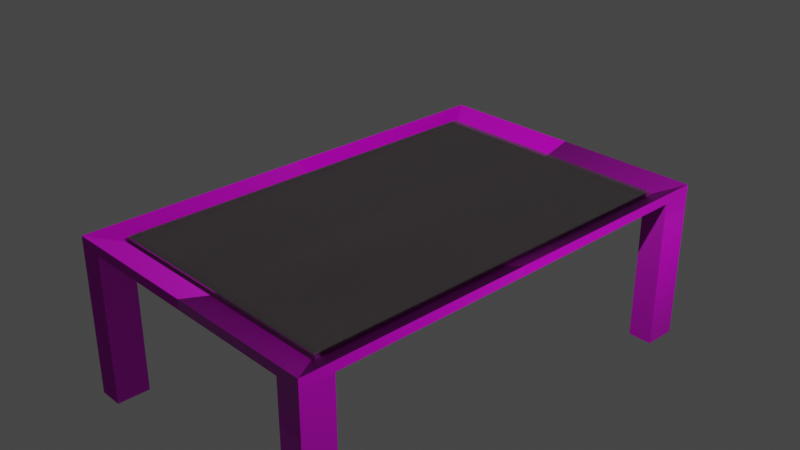 # Source: untitled5.blend  (saved by Blender 3.6.11; exported with 4.5.12 LTS)
import bpy
from mathutils import Matrix  # noqa: F401  (used for matrix-valued properties, if any)

bpy.ops.wm.read_factory_settings(use_empty=True)
scene = bpy.context.scene
scene.name = 'Scene'

# ---- collections
col_collection = bpy.data.collections.new('Collection'); scene.collection.children.link(col_collection)

# ---- images (referenced by path relative to the original .blend; pixels are not part of the script)
import os
ASSET_DIR = os.environ.get("B2B_ASSET_DIR", "")  # directory of the original .blend (textures are referenced by path, not embedded)
HERE = os.path.dirname(os.path.abspath(__file__))  # packed textures are extracted next to this script under _unpacked/

def load_image(name, relpath, width, height, colorspace="sRGB"):
    """Load a texture the original file referenced (path relative to the .blend, or extracted next to this script)."""
    p = next((c for c in (os.path.join(HERE, relpath), os.path.join(ASSET_DIR, relpath)) if relpath and os.path.exists(c)), "")
    if p:
        img = bpy.data.images.load(p, check_existing=True)
        img.name = name
    else:  # same state as the original file: an image datablock whose file is absent (Cycles renders it pink)
        img = bpy.data.images.new(name, width, height)
        img.source = "FILE"
        img.filepath = "//" + (relpath or name)
    img.colorspace_settings.name = colorspace
    return img
img_wood_table_worn_disp_8k_png = load_image('wood_table_worn_disp_8k.png', 'wood_table_worn_disp_4k.png', 1024, 1024, 'Non-Color')
img_wood_table_worn_diff_8k_png = load_image('wood_table_worn_diff_8k.png', 'wood_table_worn_diff_4k.jpg', 1024, 1024, 'sRGB')
img_wood_table_worn_nor_gl_8k_png = load_image('wood_table_worn_nor_gl_8k.png', 'wood_table_worn_nor_gl_4k.exr', 1024, 1024, 'Non-Color')
img_wood_table_worn_rough_8k_png = load_image('wood_table_worn_rough_8k.png', 'wood_table_worn_rough_4k.exr', 1024, 1024, 'Non-Color')

# ---- materials (node trees are filled in below, after node groups)
mat_wood_table_worn = bpy.data.materials.new('wood_table_worn')
mat_wood_table_worn.displacement_method = 'DISPLACEMENT'
mat_wood_table_worn.use_transparent_shadow = False
mat_material_003 = bpy.data.materials.new('Material.003')
mat_material_003.use_transparent_shadow = False

# ---- material node trees
mat_wood_table_worn.use_nodes = True; mat_wood_table_worn.node_tree.nodes.clear()
_N = mat_wood_table_worn.node_tree.nodes; _L = mat_wood_table_worn.node_tree.links
n0 = _N.new('NodeFrame'); n0.name = 'Frame'; n0.location = (-1332, 323)
n0.label = 'Mapping'
n0.width = 406
n1 = _N.new('NodeFrame'); n1.name = 'Frame.001'; n1.location = (-690, 524)
n1.label = 'Textures'
n1.width = 364
n2 = _N.new('ShaderNodeOutputMaterial'); n2.name = 'Material Output'; n2.location = (293, 211)
n3 = _N.new('ShaderNodeNormalMap'); n3.name = 'Normal Map'; n3.location = (-299, -70)
n4 = _N.new('ShaderNodeMapping'); n4.name = 'Mapping'; n4.location = (233, -32)
n4.inputs[2].default_value = (0.0, 0.0, 1.571)
n5 = _N.new('ShaderNodeTexCoord'); n5.name = 'Texture Coordinate'; n5.location = (33, -32)
n6 = _N.new('ShaderNodeDisplacement'); n6.name = 'Displacement'; n6.location = (-1, -257)
n6.inputs[1].default_value = 0.37
n6.inputs[2].default_value = 0.001
n7 = _N.new('ShaderNodeBsdfPrincipled'); n7.name = 'Principled BSDF'; n7.location = (-63, 458)
n7.distribution = 'GGX'
n7.subsurface_method = 'BURLEY'
n7.inputs[3].default_value = 1.45
n7.inputs[27].default_value = (0.0, 0.0, 0.0, 1.0)
n7.inputs[28].default_value = 1.0
n8 = _N.new('ShaderNodeTexImage'); n8.name = 'Image Texture'; n8.location = (91, -873)
n8.label = 'Displacement'
n8.image = img_wood_table_worn_disp_8k_png
n9 = _N.new('ShaderNodeTexImage'); n9.name = 'Image Texture.001'; n9.location = (91, -33)
n9.label = 'Base Color'
n9.image = img_wood_table_worn_diff_8k_png
n10 = _N.new('NodeReroute'); n10.name = 'Reroute'; n10.location = (41, -621)
n10.width = 16
n10.socket_idname = 'NodeSocketVector'
n11 = _N.new('ShaderNodeTexImage'); n11.name = 'Image Texture.003'; n11.location = (91, -593)
n11.label = 'Normal'
n11.width = 241
n11.image = img_wood_table_worn_nor_gl_8k_png
n12 = _N.new('ShaderNodeTexImage'); n12.name = 'Image Texture.002'; n12.location = (100, -313)
n12.label = 'Roughness'
n12.width = 231
n12.image = img_wood_table_worn_rough_8k_png
n4.parent = n0
n5.parent = n0
n8.parent = n1
n9.parent = n1
n10.parent = n1
n11.parent = n1
n12.parent = n1
_L.new(n7.outputs[0], n2.inputs[0])
_L.new(n8.outputs[0], n6.inputs[0])
_L.new(n6.outputs[0], n2.inputs[2])
_L.new(n9.outputs[0], n7.inputs[0])
_L.new(n11.outputs[0], n3.inputs[1])
_L.new(n3.outputs[0], n7.inputs[5])
_L.new(n10.outputs[0], n9.inputs[0])
_L.new(n10.outputs[0], n12.inputs[0])
_L.new(n10.outputs[0], n11.inputs[0])
_L.new(n10.outputs[0], n8.inputs[0])
_L.new(n4.outputs[0], n10.inputs[0])
_L.new(n5.outputs[2], n4.inputs[0])
_L.new(n12.outputs[0], n7.inputs[2])
n2.is_active_output = True
mat_material_003.use_nodes = True; mat_material_003.node_tree.nodes.clear()
_N = mat_material_003.node_tree.nodes; _L = mat_material_003.node_tree.links
n0 = _N.new('ShaderNodeBsdfPrincipled'); n0.name = 'Principled BSDF'; n0.location = (10, 300)
n0.distribution = 'GGX'
n0.subsurface_method = 'RANDOM_WALK_SKIN'
n0.inputs[0].default_value = (1.0, 0.9474, 0.9572, 1.0)
n0.inputs[1].default_value = 1.0
n0.inputs[2].default_value = 0.0
n0.inputs[3].default_value = 16.95
n0.inputs[4].default_value = 0.6289
n0.inputs[11].default_value = 3.593
n0.inputs[12].default_value = 1.0
n0.inputs[13].default_value = 1.0
n0.inputs[15].default_value = 1.0
n0.inputs[16].default_value = 1.0
n0.inputs[18].default_value = 0.6164
n0.inputs[19].default_value = 0.25
n0.inputs[20].default_value = 0.3319
n0.inputs[24].default_value = 0.2
n0.inputs[27].default_value = (0.0, 0.0, 0.0, 1.0)
n0.inputs[28].default_value = 1.0
n1 = _N.new('ShaderNodeOutputMaterial'); n1.name = 'Material Output'; n1.location = (300, 300)
_L.new(n0.outputs[0], n1.inputs[0])
n1.is_active_output = True

# ---- world
world_world = bpy.data.worlds.new('World'); scene.world = world_world
world_world.use_nodes = True; world_world.node_tree.nodes.clear()
_N = world_world.node_tree.nodes; _L = world_world.node_tree.links
n0 = _N.new('ShaderNodeOutputWorld'); n0.name = 'World Output'; n0.location = (300, 300)
n1 = _N.new('ShaderNodeBackground'); n1.name = 'Background'; n1.location = (10, 300)
n1.inputs[0].default_value = (0.05088, 0.05088, 0.05088, 1.0)
_L.new(n1.outputs[0], n0.inputs[0])
n0.is_active_output = True
world_world.color = (0.05088, 0.05088, 0.05088)
world_world.use_sun_shadow = False
world_world.sun_shadow_jitter_overblur = 0.0

# ---- cameras
cam_camera = bpy.data.cameras.new('Camera')
cam_camera.clip_end = 100.0
cam_camera.ortho_scale = 7.314

# ---- lights
light_light = bpy.data.lights.new('Light', 'POINT')
light_light.transmission_factor = 0.0
light_light.energy = 1000.0
light_light.shadow_soft_size = 0.1
light_light.shadow_maximum_resolution = 0.006
light_light.use_absolute_resolution = True

# ---- meshes
me_cube_003 = bpy.data.meshes.new('Cube.003')
me_cube_003.from_pydata([(0.0, 0.0, -1.0), (0.0, 0.0, -0.9944), (0.0, 2.0, -1.0), (0.0, 2.0, -0.8898), (2.0, 0.0, -1.0), (2.0, 0.0, -0.8898), (2.0, 2.0, -1.0), (2.0, 2.0, -0.8898), (0.0, 1.716, -1.0), (0.0, 1.716, -0.9944), (2.0, 1.716, -1.0), (2.0, 1.716, -0.8898), (1.664, 2.0, -1.0), (1.664, 2.0, -0.8898), (1.664, 0.0, -1.0), (1.664, 0.0, -0.9944), (1.664, 1.716, -0.9944), (1.664, 1.716, -1.0), (2.0, 1.716, -2.707), (2.0, 2.0, -2.707), (1.664, 2.0, -2.707), (1.664, 1.716, -2.707), (-1.699, -1.688, -0.9372), (-1.699, -1.688, -0.9894), (-1.699, 1.731, -0.9372), (-1.699, 1.731, -0.9894), (1.72, -1.688, -0.9372), (1.72, -1.688, -0.9894), (1.72, 1.731, -0.9372), (1.72, 1.731, -0.9894)], [], [(8, 9, 3, 2), (12, 13, 7, 6), (10, 11, 5, 4), (14, 15, 1, 0), (17, 10, 4, 14), (16, 9, 1, 15), (13, 3, 9, 16), (6, 10, 18, 19), (6, 7, 11, 10), (0, 1, 9, 8), (2, 12, 17, 8), (7, 13, 16, 11), (11, 16, 15, 5), (8, 17, 14, 0), (4, 5, 15, 14), (2, 3, 13, 12), (20, 19, 18, 21), (10, 17, 21, 18), (17, 12, 20, 21), (12, 6, 19, 20), (22, 23, 25, 24), (24, 25, 29, 28), (28, 29, 27, 26), (26, 27, 23, 22), (24, 28, 26, 22), (29, 25, 23, 27)])
me_cube_003.polygons.foreach_set('material_index', [0, 0, 0, 0, 0, 0, 0, 0, 0, 0, 0, 0, 0, 0, 0, 0, 0, 0, 0, 0, 1, 1, 1, 1, 1, 1])
_uv = me_cube_003.uv_layers.new(name='UVMap')
_uv.uv.foreach_set('vector', [0.375, 0.2145, 0.625, 0.2145, 0.625, 0.25, 0.375, 0.25, 0.375, 0.458, 0.625, 0.458, 0.625, 0.5, 0.375, 0.5, 0.375, 0.5355, 0.625, 0.5355, 0.625, 0.75, 0.375, 0.75, 0.375, 0.792, 0.625, 0.792, 0.625, 1.0, 0.375, 1.0, 0.333, 0.5355, 0.375, 0.5355, 0.375, 0.75, 0.333, 0.75, 0.667, 0.5355, 0.875, 0.5355, 0.875, 0.75, 0.667, 0.75, 0.667, 0.5, 0.875, 0.5, 0.875, 0.5355, 0.667, 0.5355, 0.375, 0.5, 0.375, 0.5355, 0.375, 0.5355, 0.375, 0.5, 0.375, 0.5, 0.625, 0.5, 0.625, 0.5355, 0.375, 0.5355, 0.375, 0.0, 0.625, 0.0, 0.625, 0.2145, 0.375, 0.2145, 0.125, 0.5, 0.333, 0.5, 0.333, 0.5355, 0.125, 0.5355, 0.625, 0.5, 0.667, 0.5, 0.667, 0.5355, 0.625, 0.5355, 0.625, 0.5355, 0.667, 0.5355, 0.667, 0.75, 0.625, 0.75, 0.125, 0.5355, 0.333, 0.5355, 0.333, 0.75, 0.125, 0.75, 0.375, 0.75, 0.625, 0.75, 0.625, 0.792, 0.375, 0.792, 0.375, 0.25, 0.625, 0.25, 0.625, 0.458, 0.375, 0.458, 0.333, 0.5, 0.375, 0.5, 0.375, 0.5355, 0.333, 0.5355, 0.375, 0.5355, 0.333, 0.5355, 0.333, 0.5355, 0.375, 0.5355, 0.333, 0.5355, 0.333, 0.5, 0.333, 0.5, 0.333, 0.5355, 0.375, 0.458, 0.375, 0.5, 0.375, 0.5, 0.375, 0.458, 0.375, 0.0, 0.625, 0.0, 0.625, 0.25, 0.375, 0.25, 0.375, 0.25, 0.625, 0.25, 0.625, 0.5, 0.375, 0.5, 0.375, 0.5, 0.625, 0.5, 0.625, 0.75, 0.375, 0.75, 0.375, 0.75, 0.625, 0.75, 0.625, 1.0, 0.375, 1.0, 0.125, 0.5, 0.375, 0.5, 0.375, 0.75, 0.125, 0.75, 0.625, 0.5, 0.875, 0.5, 0.875, 0.75, 0.625, 0.75])
me_cube_003.materials.append(mat_wood_table_worn)
me_cube_003.materials.append(mat_material_003)
me_cube_003.update()

# ---- objects
ob_light = bpy.data.objects.new('Light', light_light)
ob_camera = bpy.data.objects.new('Camera', cam_camera)
ob_cube = bpy.data.objects.new('Cube', me_cube_003)

# ---- transforms, parenting, visibility, modifiers, constraints
ob_light.location = (4.076, 1.005, 5.904)
ob_light.rotation_euler = (0.6503, 0.05522, 1.866)
ob_light.lock_rotations_4d = False
ob_light.empty_display_type = 'ARROWS'
ob_light.color = (0.0, 0.0, 0.0, 0.0)
ob_light.lineart.crease_threshold = 0.0
ob_camera.location = (7.359, -6.926, 4.958)
ob_camera.rotation_euler = (1.109, 0.0, 0.8149)
ob_camera.lock_rotations_4d = False
ob_camera.empty_display_type = 'ARROWS'
ob_camera.color = (0.0, 0.0, 0.0, 0.0)
ob_camera.display_type = 'WIRE'
ob_camera.lineart.crease_threshold = 0.0
ob_cube.location = (0.0, 0.0, 1.0)
ob_cube.scale = (0.8297, 1.314, 1.0)
_m = ob_cube.modifiers.new('Mirror', 'MIRROR')
_m.use_axis = (True, True, False)

# ---- collection membership
col_collection.objects.link(ob_light)
col_collection.objects.link(ob_camera)
col_collection.objects.link(ob_cube)

# ---- scene / render settings (as saved in the file)
scene.camera = ob_camera
scene.frame_start = 1; scene.frame_end = 250; scene.frame_set(1)
scene.render.engine = 'BLENDER_EEVEE_NEXT'
scene.cycles.sampling_pattern = 'TABULATED_SOBOL'
scene.view_settings.view_transform = 'Filmic'
bpy.context.view_layer.update()
